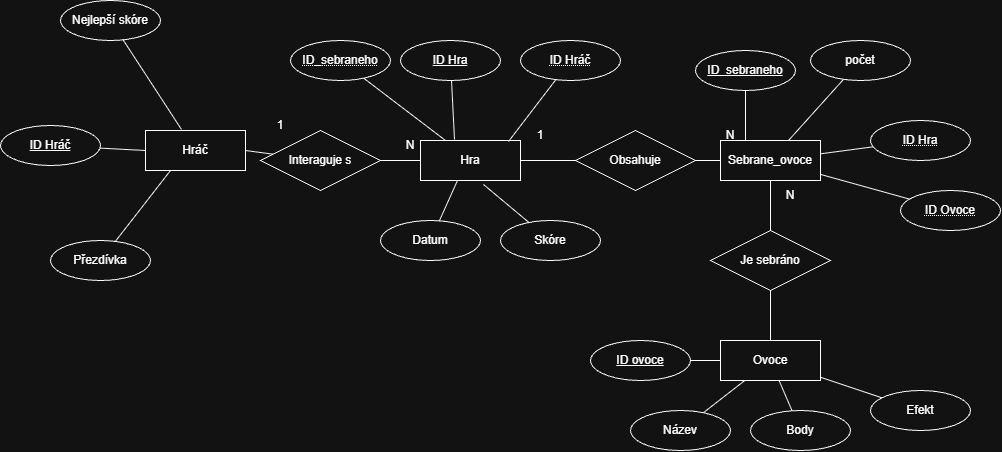

The diagram above was exported from draw.io. Its source (the exported page's mxGraphModel, read from the mxfile embedded in the PNG):
<mxGraphModel dx="2185" dy="935" grid="1" gridSize="10" guides="1" tooltips="1" connect="1" arrows="1" fold="1" page="1" pageScale="1" pageWidth="827" pageHeight="1169" math="0" shadow="0">
  <root>
    <mxCell id="0" />
    <mxCell id="1" parent="0" />
    <mxCell id="jbpC-zZ3eg8Cg85oNrim-1" parent="1" style="whiteSpace=wrap;html=1;align=center;" value="Hráč" vertex="1">
      <mxGeometry height="40" width="100" x="65" y="350" as="geometry" />
    </mxCell>
    <mxCell id="jbpC-zZ3eg8Cg85oNrim-23" edge="1" parent="1" source="jbpC-zZ3eg8Cg85oNrim-2" style="edgeStyle=none;shape=connector;rounded=0;orthogonalLoop=1;jettySize=auto;html=1;entryX=0;entryY=1;entryDx=0;entryDy=0;strokeColor=default;align=center;verticalAlign=middle;fontFamily=Helvetica;fontSize=11;fontColor=default;labelBackgroundColor=default;defaultLabelBackgroundColor=page;endArrow=none;endFill=0;" target="jbpC-zZ3eg8Cg85oNrim-5">
      <mxGeometry relative="1" as="geometry" />
    </mxCell>
    <mxCell id="jbpC-zZ3eg8Cg85oNrim-27" edge="1" parent="1" source="jbpC-zZ3eg8Cg85oNrim-2" style="edgeStyle=none;shape=connector;rounded=0;orthogonalLoop=1;jettySize=auto;html=1;entryX=0;entryY=0.5;entryDx=0;entryDy=0;strokeColor=default;align=center;verticalAlign=middle;fontFamily=Helvetica;fontSize=11;fontColor=default;labelBackgroundColor=default;defaultLabelBackgroundColor=page;endArrow=none;endFill=0;" target="jbpC-zZ3eg8Cg85oNrim-26">
      <mxGeometry relative="1" as="geometry" />
    </mxCell>
    <mxCell id="jbpC-zZ3eg8Cg85oNrim-2" parent="1" style="whiteSpace=wrap;html=1;align=center;" value="Hra" vertex="1">
      <mxGeometry height="40" width="100" x="340" y="360" as="geometry" />
    </mxCell>
    <mxCell id="jbpC-zZ3eg8Cg85oNrim-4" parent="1" style="text;html=1;whiteSpace=wrap;strokeColor=none;fillColor=none;align=center;verticalAlign=middle;rounded=0;" value="1" vertex="1">
      <mxGeometry height="30" width="60" x="170" y="330" as="geometry" />
    </mxCell>
    <mxCell id="jbpC-zZ3eg8Cg85oNrim-5" parent="1" style="text;html=1;whiteSpace=wrap;strokeColor=none;fillColor=none;align=center;verticalAlign=middle;rounded=0;" value="N" vertex="1">
      <mxGeometry height="30" width="60" x="300" y="350" as="geometry" />
    </mxCell>
    <mxCell id="jbpC-zZ3eg8Cg85oNrim-6" parent="1" style="ellipse;whiteSpace=wrap;html=1;align=center;" value="Nejlepší skóre" vertex="1">
      <mxGeometry height="40" width="100" x="-20" y="220" as="geometry" />
    </mxCell>
    <mxCell id="jbpC-zZ3eg8Cg85oNrim-9" edge="1" parent="1" source="jbpC-zZ3eg8Cg85oNrim-7" style="rounded=0;orthogonalLoop=1;jettySize=auto;html=1;entryX=0.25;entryY=1;entryDx=0;entryDy=0;defaultLabelBackgroundColor=page;endArrow=none;endFill=0;" target="jbpC-zZ3eg8Cg85oNrim-1">
      <mxGeometry relative="1" as="geometry" />
    </mxCell>
    <mxCell id="jbpC-zZ3eg8Cg85oNrim-7" parent="1" style="ellipse;whiteSpace=wrap;html=1;align=center;" value="Přezdívka" vertex="1">
      <mxGeometry height="40" width="100" x="-30" y="460" as="geometry" />
    </mxCell>
    <mxCell id="jbpC-zZ3eg8Cg85oNrim-11" edge="1" parent="1" source="jbpC-zZ3eg8Cg85oNrim-8" style="edgeStyle=none;shape=connector;rounded=0;orthogonalLoop=1;jettySize=auto;html=1;entryX=0;entryY=0.5;entryDx=0;entryDy=0;strokeColor=default;align=center;verticalAlign=middle;fontFamily=Helvetica;fontSize=11;fontColor=default;labelBackgroundColor=default;defaultLabelBackgroundColor=page;endArrow=none;endFill=0;" target="jbpC-zZ3eg8Cg85oNrim-1">
      <mxGeometry relative="1" as="geometry" />
    </mxCell>
    <mxCell id="jbpC-zZ3eg8Cg85oNrim-8" parent="1" style="ellipse;whiteSpace=wrap;html=1;align=center;fontStyle=4;" value="ID Hráč" vertex="1">
      <mxGeometry height="40" width="100" x="-80" y="345" as="geometry" />
    </mxCell>
    <mxCell id="jbpC-zZ3eg8Cg85oNrim-12" edge="1" parent="1" source="jbpC-zZ3eg8Cg85oNrim-6" style="edgeStyle=none;shape=connector;rounded=0;orthogonalLoop=1;jettySize=auto;html=1;entryX=0.36;entryY=-0.025;entryDx=0;entryDy=0;entryPerimeter=0;strokeColor=default;align=center;verticalAlign=middle;fontFamily=Helvetica;fontSize=11;fontColor=default;labelBackgroundColor=default;defaultLabelBackgroundColor=page;endArrow=none;endFill=0;" target="jbpC-zZ3eg8Cg85oNrim-1">
      <mxGeometry relative="1" as="geometry" />
    </mxCell>
    <mxCell id="jbpC-zZ3eg8Cg85oNrim-13" parent="1" style="ellipse;whiteSpace=wrap;html=1;align=center;" value="Datum" vertex="1">
      <mxGeometry height="40" width="100" x="300" y="440" as="geometry" />
    </mxCell>
    <mxCell id="jbpC-zZ3eg8Cg85oNrim-14" parent="1" style="ellipse;whiteSpace=wrap;html=1;align=center;" value="Skóre" vertex="1">
      <mxGeometry height="40" width="100" x="420" y="440" as="geometry" />
    </mxCell>
    <mxCell id="jbpC-zZ3eg8Cg85oNrim-15" edge="1" parent="1" source="jbpC-zZ3eg8Cg85oNrim-13" style="edgeStyle=none;shape=connector;rounded=0;orthogonalLoop=1;jettySize=auto;html=1;entryX=0.37;entryY=1;entryDx=0;entryDy=0;entryPerimeter=0;strokeColor=default;align=center;verticalAlign=middle;fontFamily=Helvetica;fontSize=11;fontColor=default;labelBackgroundColor=default;defaultLabelBackgroundColor=page;endArrow=none;endFill=0;" target="jbpC-zZ3eg8Cg85oNrim-2">
      <mxGeometry relative="1" as="geometry" />
    </mxCell>
    <mxCell id="jbpC-zZ3eg8Cg85oNrim-16" edge="1" parent="1" source="jbpC-zZ3eg8Cg85oNrim-14" style="edgeStyle=none;shape=connector;rounded=0;orthogonalLoop=1;jettySize=auto;html=1;entryX=0.63;entryY=1.1;entryDx=0;entryDy=0;entryPerimeter=0;strokeColor=default;align=center;verticalAlign=middle;fontFamily=Helvetica;fontSize=11;fontColor=default;labelBackgroundColor=default;defaultLabelBackgroundColor=page;endArrow=none;endFill=0;" target="jbpC-zZ3eg8Cg85oNrim-2">
      <mxGeometry relative="1" as="geometry" />
    </mxCell>
    <mxCell id="jbpC-zZ3eg8Cg85oNrim-17" parent="1" style="ellipse;whiteSpace=wrap;html=1;align=center;fontStyle=4;" value="ID Hra" vertex="1">
      <mxGeometry height="40" width="100" x="320" y="260" as="geometry" />
    </mxCell>
    <mxCell id="jbpC-zZ3eg8Cg85oNrim-18" edge="1" parent="1" source="jbpC-zZ3eg8Cg85oNrim-17" style="edgeStyle=none;shape=connector;rounded=0;orthogonalLoop=1;jettySize=auto;html=1;entryX=0.34;entryY=-0.025;entryDx=0;entryDy=0;entryPerimeter=0;strokeColor=default;align=center;verticalAlign=middle;fontFamily=Helvetica;fontSize=11;fontColor=default;labelBackgroundColor=default;defaultLabelBackgroundColor=page;endArrow=none;endFill=0;" target="jbpC-zZ3eg8Cg85oNrim-2">
      <mxGeometry relative="1" as="geometry" />
    </mxCell>
    <mxCell id="jbpC-zZ3eg8Cg85oNrim-19" parent="1" style="ellipse;whiteSpace=wrap;html=1;align=center;fontStyle=20;" value="ID Hráč" vertex="1">
      <mxGeometry height="40" width="100" x="440" y="260" as="geometry" />
    </mxCell>
    <mxCell id="jbpC-zZ3eg8Cg85oNrim-20" edge="1" parent="1" source="jbpC-zZ3eg8Cg85oNrim-19" style="edgeStyle=none;shape=connector;rounded=0;orthogonalLoop=1;jettySize=auto;html=1;entryX=0.88;entryY=0.025;entryDx=0;entryDy=0;entryPerimeter=0;strokeColor=default;align=center;verticalAlign=middle;fontFamily=Helvetica;fontSize=11;fontColor=default;labelBackgroundColor=default;defaultLabelBackgroundColor=page;endArrow=none;endFill=0;" target="jbpC-zZ3eg8Cg85oNrim-2">
      <mxGeometry relative="1" as="geometry" />
    </mxCell>
    <mxCell id="jbpC-zZ3eg8Cg85oNrim-22" edge="1" parent="1" source="jbpC-zZ3eg8Cg85oNrim-21" style="edgeStyle=none;shape=connector;rounded=0;orthogonalLoop=1;jettySize=auto;html=1;entryX=1;entryY=0.5;entryDx=0;entryDy=0;strokeColor=default;align=center;verticalAlign=middle;fontFamily=Helvetica;fontSize=11;fontColor=default;labelBackgroundColor=default;defaultLabelBackgroundColor=page;endArrow=none;endFill=0;" target="jbpC-zZ3eg8Cg85oNrim-1">
      <mxGeometry relative="1" as="geometry" />
    </mxCell>
    <mxCell id="jbpC-zZ3eg8Cg85oNrim-21" parent="1" style="shape=rhombus;perimeter=rhombusPerimeter;whiteSpace=wrap;html=1;align=center;" value="Interaguje s" vertex="1">
      <mxGeometry height="60" width="120" x="180" y="350" as="geometry" />
    </mxCell>
    <mxCell id="jbpC-zZ3eg8Cg85oNrim-28" edge="1" parent="1" source="jbpC-zZ3eg8Cg85oNrim-24" style="edgeStyle=none;shape=connector;rounded=0;orthogonalLoop=1;jettySize=auto;html=1;entryX=1;entryY=0.5;entryDx=0;entryDy=0;strokeColor=default;align=center;verticalAlign=middle;fontFamily=Helvetica;fontSize=11;fontColor=default;labelBackgroundColor=default;defaultLabelBackgroundColor=page;endArrow=none;endFill=0;" target="jbpC-zZ3eg8Cg85oNrim-26">
      <mxGeometry relative="1" as="geometry" />
    </mxCell>
    <mxCell id="jbpC-zZ3eg8Cg85oNrim-35" edge="1" parent="1" source="jbpC-zZ3eg8Cg85oNrim-24" style="edgeStyle=none;shape=connector;rounded=0;orthogonalLoop=1;jettySize=auto;html=1;strokeColor=default;align=center;verticalAlign=middle;fontFamily=Helvetica;fontSize=11;fontColor=default;labelBackgroundColor=default;defaultLabelBackgroundColor=page;endArrow=none;endFill=0;" target="jbpC-zZ3eg8Cg85oNrim-36">
      <mxGeometry relative="1" as="geometry">
        <mxPoint x="740" y="300" as="targetPoint" />
      </mxGeometry>
    </mxCell>
    <mxCell id="jbpC-zZ3eg8Cg85oNrim-37" edge="1" parent="1" source="jbpC-zZ3eg8Cg85oNrim-24" style="edgeStyle=none;shape=connector;rounded=0;orthogonalLoop=1;jettySize=auto;html=1;strokeColor=default;align=center;verticalAlign=middle;fontFamily=Helvetica;fontSize=11;fontColor=default;labelBackgroundColor=default;defaultLabelBackgroundColor=page;endArrow=none;endFill=0;" target="jbpC-zZ3eg8Cg85oNrim-38">
      <mxGeometry relative="1" as="geometry">
        <mxPoint x="840" y="360" as="targetPoint" />
      </mxGeometry>
    </mxCell>
    <mxCell id="jbpC-zZ3eg8Cg85oNrim-39" edge="1" parent="1" source="jbpC-zZ3eg8Cg85oNrim-24" style="edgeStyle=none;shape=connector;rounded=0;orthogonalLoop=1;jettySize=auto;html=1;strokeColor=default;align=center;verticalAlign=middle;fontFamily=Helvetica;fontSize=11;fontColor=default;labelBackgroundColor=default;defaultLabelBackgroundColor=page;endArrow=none;endFill=0;" target="jbpC-zZ3eg8Cg85oNrim-40">
      <mxGeometry relative="1" as="geometry">
        <mxPoint x="870" y="430" as="targetPoint" />
      </mxGeometry>
    </mxCell>
    <mxCell id="jbpC-zZ3eg8Cg85oNrim-41" edge="1" parent="1" source="jbpC-zZ3eg8Cg85oNrim-24" style="edgeStyle=none;shape=connector;rounded=0;orthogonalLoop=1;jettySize=auto;html=1;strokeColor=default;align=center;verticalAlign=middle;fontFamily=Helvetica;fontSize=11;fontColor=default;labelBackgroundColor=default;defaultLabelBackgroundColor=page;endArrow=none;endFill=0;" target="jbpC-zZ3eg8Cg85oNrim-42">
      <mxGeometry relative="1" as="geometry">
        <mxPoint x="690" y="460" as="targetPoint" />
      </mxGeometry>
    </mxCell>
    <mxCell id="jbpC-zZ3eg8Cg85oNrim-24" parent="1" style="whiteSpace=wrap;html=1;align=center;" value="Sebrane_ovoce" vertex="1">
      <mxGeometry height="40" width="100" x="640" y="360" as="geometry" />
    </mxCell>
    <mxCell id="jbpC-zZ3eg8Cg85oNrim-26" parent="1" style="shape=rhombus;perimeter=rhombusPerimeter;whiteSpace=wrap;html=1;align=center;" value="Obsahuje" vertex="1">
      <mxGeometry height="60" width="120" x="495" y="350" as="geometry" />
    </mxCell>
    <mxCell id="jbpC-zZ3eg8Cg85oNrim-29" parent="1" style="text;html=1;whiteSpace=wrap;strokeColor=none;fillColor=none;align=center;verticalAlign=middle;rounded=0;" value="1" vertex="1">
      <mxGeometry height="30" width="60" x="430" y="340" as="geometry" />
    </mxCell>
    <mxCell id="jbpC-zZ3eg8Cg85oNrim-30" parent="1" style="text;html=1;whiteSpace=wrap;strokeColor=none;fillColor=none;align=center;verticalAlign=middle;rounded=0;" value="N" vertex="1">
      <mxGeometry height="30" width="60" x="620" y="340" as="geometry" />
    </mxCell>
    <mxCell id="jbpC-zZ3eg8Cg85oNrim-32" edge="1" parent="1" source="jbpC-zZ3eg8Cg85oNrim-31" style="edgeStyle=none;shape=connector;rounded=0;orthogonalLoop=1;jettySize=auto;html=1;entryX=0.25;entryY=0;entryDx=0;entryDy=0;strokeColor=default;align=center;verticalAlign=middle;fontFamily=Helvetica;fontSize=11;fontColor=default;labelBackgroundColor=default;defaultLabelBackgroundColor=page;endArrow=none;endFill=0;" target="jbpC-zZ3eg8Cg85oNrim-24">
      <mxGeometry relative="1" as="geometry" />
    </mxCell>
    <mxCell id="jbpC-zZ3eg8Cg85oNrim-31" parent="1" style="ellipse;whiteSpace=wrap;html=1;align=center;fontStyle=4;" value="ID_sebraneho" vertex="1">
      <mxGeometry height="40" width="100" x="615" y="270" as="geometry" />
    </mxCell>
    <mxCell id="jbpC-zZ3eg8Cg85oNrim-34" edge="1" parent="1" source="jbpC-zZ3eg8Cg85oNrim-33" style="edgeStyle=none;shape=connector;rounded=0;orthogonalLoop=1;jettySize=auto;html=1;entryX=0.25;entryY=0;entryDx=0;entryDy=0;strokeColor=default;align=center;verticalAlign=middle;fontFamily=Helvetica;fontSize=11;fontColor=default;labelBackgroundColor=default;defaultLabelBackgroundColor=page;endArrow=none;endFill=0;" target="jbpC-zZ3eg8Cg85oNrim-2">
      <mxGeometry relative="1" as="geometry" />
    </mxCell>
    <mxCell id="jbpC-zZ3eg8Cg85oNrim-33" parent="1" style="ellipse;whiteSpace=wrap;html=1;align=center;fontStyle=20;" value="ID_sebraneho" vertex="1">
      <mxGeometry height="40" width="100" x="210" y="260" as="geometry" />
    </mxCell>
    <mxCell id="jbpC-zZ3eg8Cg85oNrim-36" parent="1" style="ellipse;whiteSpace=wrap;html=1;align=center;" value="počet" vertex="1">
      <mxGeometry height="40" width="100" x="730" y="260" as="geometry" />
    </mxCell>
    <mxCell id="jbpC-zZ3eg8Cg85oNrim-38" parent="1" style="ellipse;whiteSpace=wrap;html=1;align=center;fontStyle=20;" value="ID Hra" vertex="1">
      <mxGeometry height="40" width="100" x="790" y="340" as="geometry" />
    </mxCell>
    <mxCell id="jbpC-zZ3eg8Cg85oNrim-40" parent="1" style="ellipse;whiteSpace=wrap;html=1;align=center;fontStyle=20;" value="ID Ovoce" vertex="1">
      <mxGeometry height="40" width="100" x="820" y="410" as="geometry" />
    </mxCell>
    <mxCell id="jbpC-zZ3eg8Cg85oNrim-44" edge="1" parent="1" source="jbpC-zZ3eg8Cg85oNrim-42" style="edgeStyle=none;shape=connector;rounded=0;orthogonalLoop=1;jettySize=auto;html=1;strokeColor=default;align=center;verticalAlign=middle;fontFamily=Helvetica;fontSize=11;fontColor=default;labelBackgroundColor=default;defaultLabelBackgroundColor=page;endArrow=none;endFill=0;" target="jbpC-zZ3eg8Cg85oNrim-45">
      <mxGeometry relative="1" as="geometry">
        <mxPoint x="690" y="580" as="targetPoint" />
      </mxGeometry>
    </mxCell>
    <mxCell id="jbpC-zZ3eg8Cg85oNrim-42" parent="1" style="shape=rhombus;perimeter=rhombusPerimeter;whiteSpace=wrap;html=1;align=center;" value="Je sebráno" vertex="1">
      <mxGeometry height="60" width="120" x="630" y="450" as="geometry" />
    </mxCell>
    <mxCell id="jbpC-zZ3eg8Cg85oNrim-43" parent="1" style="text;html=1;whiteSpace=wrap;strokeColor=none;fillColor=none;align=center;verticalAlign=middle;rounded=0;" value="N" vertex="1">
      <mxGeometry height="30" width="60" x="680" y="400" as="geometry" />
    </mxCell>
    <mxCell id="jbpC-zZ3eg8Cg85oNrim-46" edge="1" parent="1" source="jbpC-zZ3eg8Cg85oNrim-45" style="edgeStyle=none;shape=connector;rounded=0;orthogonalLoop=1;jettySize=auto;html=1;strokeColor=default;align=center;verticalAlign=middle;fontFamily=Helvetica;fontSize=11;fontColor=default;labelBackgroundColor=default;defaultLabelBackgroundColor=page;endArrow=none;endFill=0;" target="jbpC-zZ3eg8Cg85oNrim-47">
      <mxGeometry relative="1" as="geometry">
        <mxPoint x="560" y="580" as="targetPoint" />
      </mxGeometry>
    </mxCell>
    <mxCell id="jbpC-zZ3eg8Cg85oNrim-48" edge="1" parent="1" source="jbpC-zZ3eg8Cg85oNrim-45" style="edgeStyle=none;shape=connector;rounded=0;orthogonalLoop=1;jettySize=auto;html=1;strokeColor=default;align=center;verticalAlign=middle;fontFamily=Helvetica;fontSize=11;fontColor=default;labelBackgroundColor=default;defaultLabelBackgroundColor=page;endArrow=none;endFill=0;" target="jbpC-zZ3eg8Cg85oNrim-49">
      <mxGeometry relative="1" as="geometry">
        <mxPoint x="600" y="650" as="targetPoint" />
      </mxGeometry>
    </mxCell>
    <mxCell id="jbpC-zZ3eg8Cg85oNrim-50" edge="1" parent="1" source="jbpC-zZ3eg8Cg85oNrim-45" style="edgeStyle=none;shape=connector;rounded=0;orthogonalLoop=1;jettySize=auto;html=1;strokeColor=default;align=center;verticalAlign=middle;fontFamily=Helvetica;fontSize=11;fontColor=default;labelBackgroundColor=default;defaultLabelBackgroundColor=page;endArrow=none;endFill=0;" target="jbpC-zZ3eg8Cg85oNrim-51">
      <mxGeometry relative="1" as="geometry">
        <mxPoint x="720" y="650" as="targetPoint" />
      </mxGeometry>
    </mxCell>
    <mxCell id="jbpC-zZ3eg8Cg85oNrim-52" edge="1" parent="1" source="jbpC-zZ3eg8Cg85oNrim-45" style="edgeStyle=none;shape=connector;rounded=0;orthogonalLoop=1;jettySize=auto;html=1;strokeColor=default;align=center;verticalAlign=middle;fontFamily=Helvetica;fontSize=11;fontColor=default;labelBackgroundColor=default;defaultLabelBackgroundColor=page;endArrow=none;endFill=0;" target="jbpC-zZ3eg8Cg85oNrim-54">
      <mxGeometry relative="1" as="geometry">
        <mxPoint x="785.9260014985607" y="600.5555717496916" as="targetPoint" />
      </mxGeometry>
    </mxCell>
    <mxCell id="jbpC-zZ3eg8Cg85oNrim-45" parent="1" style="whiteSpace=wrap;html=1;align=center;" value="Ovoce" vertex="1">
      <mxGeometry height="40" width="100" x="640" y="560" as="geometry" />
    </mxCell>
    <mxCell id="jbpC-zZ3eg8Cg85oNrim-47" parent="1" style="ellipse;whiteSpace=wrap;html=1;align=center;fontStyle=4;" value="ID ovoce" vertex="1">
      <mxGeometry height="40" width="100" x="510" y="560" as="geometry" />
    </mxCell>
    <mxCell id="jbpC-zZ3eg8Cg85oNrim-49" parent="1" style="ellipse;whiteSpace=wrap;html=1;align=center;" value="Název" vertex="1">
      <mxGeometry height="40" width="100" x="550" y="630" as="geometry" />
    </mxCell>
    <mxCell id="jbpC-zZ3eg8Cg85oNrim-51" parent="1" style="ellipse;whiteSpace=wrap;html=1;align=center;" value="Body" vertex="1">
      <mxGeometry height="40" width="100" x="670" y="630" as="geometry" />
    </mxCell>
    <mxCell id="jbpC-zZ3eg8Cg85oNrim-54" parent="1" style="ellipse;whiteSpace=wrap;html=1;align=center;" value="Efekt" vertex="1">
      <mxGeometry height="40" width="100" x="789.9960014985608" y="609.9955717496916" as="geometry" />
    </mxCell>
  </root>
</mxGraphModel>